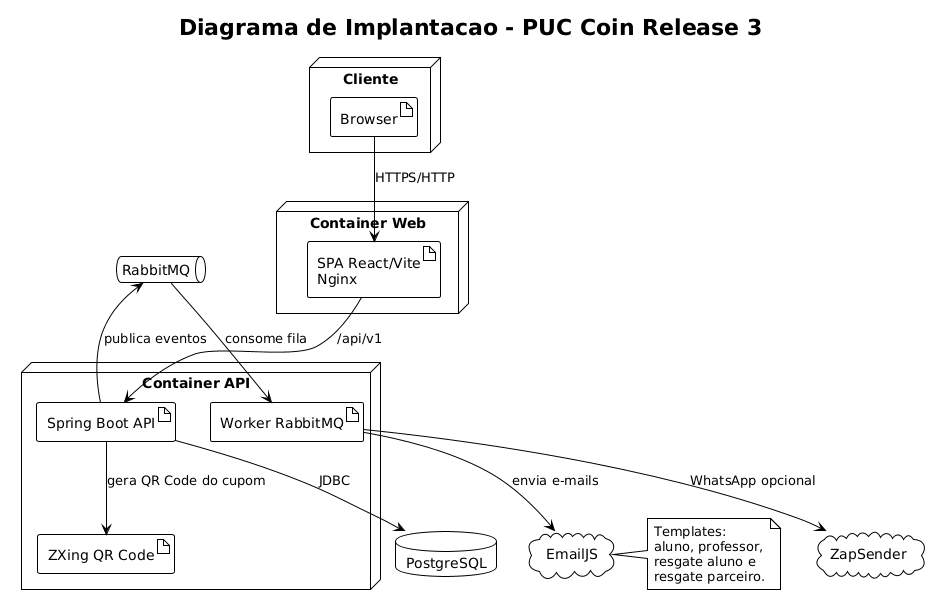

The diagram above was rendered by PlantUML. Its source (embedded in the PNG):
@startuml
!theme plain
title Diagrama de Implantacao - PUC Coin Release 3

node "Cliente" {
  artifact "Browser" as browser
}

node "Container Web" {
  artifact "SPA React/Vite\nNginx" as web
}

node "Container API" {
  artifact "Spring Boot API" as api
  artifact "Worker RabbitMQ" as worker
  artifact "ZXing QR Code" as zxing
}

database "PostgreSQL" as db
queue "RabbitMQ" as rabbit
cloud "EmailJS" as emailjs
cloud "ZapSender" as zapsender

browser --> web : HTTPS/HTTP
web --> api : /api/v1
api --> db : JDBC
api --> zxing : gera QR Code do cupom
api --> rabbit : publica eventos
rabbit --> worker : consome fila
worker --> emailjs : envia e-mails
worker --> zapsender : WhatsApp opcional

note right of emailjs
  Templates:
  aluno, professor,
  resgate aluno e
  resgate parceiro.
end note

@enduml